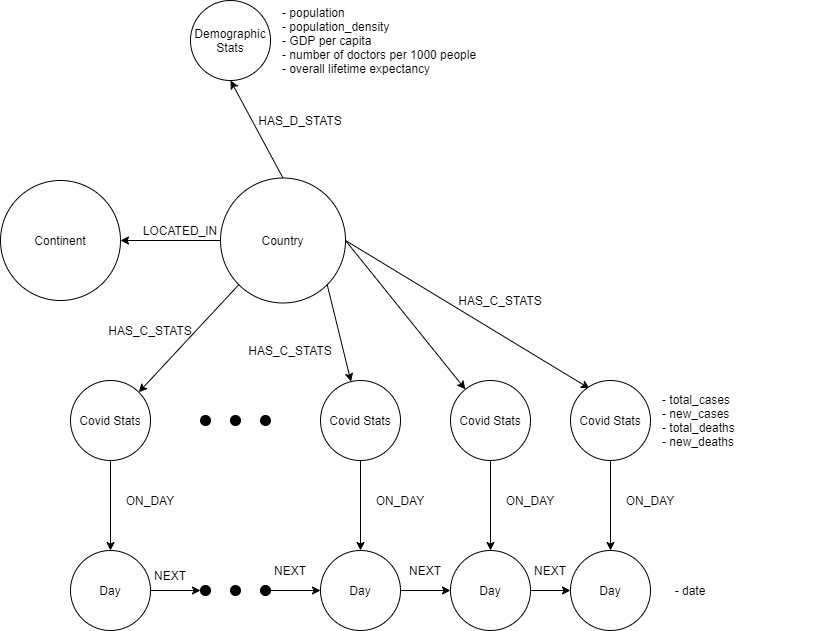

The diagram above was exported from draw.io. Its source (the exported page's mxGraphModel, read from the mxfile embedded in the PNG):
<mxGraphModel dx="1422" dy="713" grid="1" gridSize="10" guides="1" tooltips="1" connect="1" arrows="1" fold="1" page="1" pageScale="1" pageWidth="850" pageHeight="1100" math="0" shadow="0">
  <root>
    <mxCell id="0" />
    <mxCell id="1" parent="0" />
    <mxCell id="AGYkdJTMlwn96aWQ5yM8-2" value="Continent" style="ellipse;whiteSpace=wrap;html=1;aspect=fixed;" parent="1" vertex="1">
      <mxGeometry x="20" y="290" width="120" height="120" as="geometry" />
    </mxCell>
    <mxCell id="AGYkdJTMlwn96aWQ5yM8-39" style="edgeStyle=orthogonalEdgeStyle;rounded=0;orthogonalLoop=1;jettySize=auto;html=1;exitX=0;exitY=0.5;exitDx=0;exitDy=0;entryX=1;entryY=0.5;entryDx=0;entryDy=0;" parent="1" source="AGYkdJTMlwn96aWQ5yM8-4" target="AGYkdJTMlwn96aWQ5yM8-2" edge="1">
      <mxGeometry relative="1" as="geometry" />
    </mxCell>
    <mxCell id="AGYkdJTMlwn96aWQ5yM8-40" style="rounded=0;orthogonalLoop=1;jettySize=auto;html=1;exitX=0.5;exitY=0;exitDx=0;exitDy=0;entryX=0.5;entryY=1;entryDx=0;entryDy=0;" parent="1" source="AGYkdJTMlwn96aWQ5yM8-4" target="AGYkdJTMlwn96aWQ5yM8-37" edge="1">
      <mxGeometry relative="1" as="geometry" />
    </mxCell>
    <mxCell id="AGYkdJTMlwn96aWQ5yM8-52" style="rounded=0;orthogonalLoop=1;jettySize=auto;html=1;exitX=0;exitY=1;exitDx=0;exitDy=0;entryX=1;entryY=0;entryDx=0;entryDy=0;" parent="1" source="AGYkdJTMlwn96aWQ5yM8-4" target="AGYkdJTMlwn96aWQ5yM8-43" edge="1">
      <mxGeometry relative="1" as="geometry" />
    </mxCell>
    <mxCell id="AGYkdJTMlwn96aWQ5yM8-53" style="edgeStyle=none;rounded=0;orthogonalLoop=1;jettySize=auto;html=1;exitX=1;exitY=1;exitDx=0;exitDy=0;" parent="1" source="AGYkdJTMlwn96aWQ5yM8-4" target="AGYkdJTMlwn96aWQ5yM8-44" edge="1">
      <mxGeometry relative="1" as="geometry" />
    </mxCell>
    <mxCell id="AGYkdJTMlwn96aWQ5yM8-54" style="edgeStyle=none;rounded=0;orthogonalLoop=1;jettySize=auto;html=1;exitX=1;exitY=0.5;exitDx=0;exitDy=0;" parent="1" source="AGYkdJTMlwn96aWQ5yM8-4" target="AGYkdJTMlwn96aWQ5yM8-45" edge="1">
      <mxGeometry relative="1" as="geometry" />
    </mxCell>
    <mxCell id="AGYkdJTMlwn96aWQ5yM8-55" style="edgeStyle=none;rounded=0;orthogonalLoop=1;jettySize=auto;html=1;exitX=1;exitY=0.5;exitDx=0;exitDy=0;entryX=0.238;entryY=0.1;entryDx=0;entryDy=0;entryPerimeter=0;" parent="1" source="AGYkdJTMlwn96aWQ5yM8-4" target="AGYkdJTMlwn96aWQ5yM8-46" edge="1">
      <mxGeometry relative="1" as="geometry" />
    </mxCell>
    <mxCell id="AGYkdJTMlwn96aWQ5yM8-4" value="Country" style="ellipse;whiteSpace=wrap;html=1;aspect=fixed;" parent="1" vertex="1">
      <mxGeometry x="240" y="287.5" width="125" height="125" as="geometry" />
    </mxCell>
    <mxCell id="AGYkdJTMlwn96aWQ5yM8-37" value="Demographic Stats" style="ellipse;whiteSpace=wrap;html=1;aspect=fixed;" parent="1" vertex="1">
      <mxGeometry x="210" y="110" width="80" height="80" as="geometry" />
    </mxCell>
    <mxCell id="AGYkdJTMlwn96aWQ5yM8-42" value="HAS_D_STATS" style="text;html=1;strokeColor=none;fillColor=none;align=center;verticalAlign=middle;whiteSpace=wrap;rounded=0;" parent="1" vertex="1">
      <mxGeometry x="300" y="220" width="40" height="20" as="geometry" />
    </mxCell>
    <mxCell id="AGYkdJTMlwn96aWQ5yM8-79" style="edgeStyle=none;rounded=0;orthogonalLoop=1;jettySize=auto;html=1;exitX=0.5;exitY=1;exitDx=0;exitDy=0;entryX=0.5;entryY=0;entryDx=0;entryDy=0;" parent="1" source="AGYkdJTMlwn96aWQ5yM8-43" target="AGYkdJTMlwn96aWQ5yM8-67" edge="1">
      <mxGeometry relative="1" as="geometry" />
    </mxCell>
    <mxCell id="AGYkdJTMlwn96aWQ5yM8-43" value="Covid Stats" style="ellipse;whiteSpace=wrap;html=1;aspect=fixed;" parent="1" vertex="1">
      <mxGeometry x="90" y="490" width="80" height="80" as="geometry" />
    </mxCell>
    <mxCell id="AGYkdJTMlwn96aWQ5yM8-80" style="edgeStyle=none;rounded=0;orthogonalLoop=1;jettySize=auto;html=1;exitX=0.5;exitY=1;exitDx=0;exitDy=0;entryX=0.5;entryY=0;entryDx=0;entryDy=0;" parent="1" source="AGYkdJTMlwn96aWQ5yM8-44" target="AGYkdJTMlwn96aWQ5yM8-68" edge="1">
      <mxGeometry relative="1" as="geometry" />
    </mxCell>
    <mxCell id="AGYkdJTMlwn96aWQ5yM8-44" value="Covid Stats" style="ellipse;whiteSpace=wrap;html=1;aspect=fixed;" parent="1" vertex="1">
      <mxGeometry x="340" y="490" width="80" height="80" as="geometry" />
    </mxCell>
    <mxCell id="AGYkdJTMlwn96aWQ5yM8-81" style="edgeStyle=none;rounded=0;orthogonalLoop=1;jettySize=auto;html=1;exitX=0.5;exitY=1;exitDx=0;exitDy=0;entryX=0.5;entryY=0;entryDx=0;entryDy=0;" parent="1" source="AGYkdJTMlwn96aWQ5yM8-45" target="AGYkdJTMlwn96aWQ5yM8-69" edge="1">
      <mxGeometry relative="1" as="geometry" />
    </mxCell>
    <mxCell id="AGYkdJTMlwn96aWQ5yM8-45" value="Covid Stats" style="ellipse;whiteSpace=wrap;html=1;aspect=fixed;" parent="1" vertex="1">
      <mxGeometry x="470" y="490" width="80" height="80" as="geometry" />
    </mxCell>
    <mxCell id="AGYkdJTMlwn96aWQ5yM8-82" style="edgeStyle=none;rounded=0;orthogonalLoop=1;jettySize=auto;html=1;exitX=0.5;exitY=1;exitDx=0;exitDy=0;entryX=0.5;entryY=0;entryDx=0;entryDy=0;" parent="1" source="AGYkdJTMlwn96aWQ5yM8-46" target="AGYkdJTMlwn96aWQ5yM8-70" edge="1">
      <mxGeometry relative="1" as="geometry" />
    </mxCell>
    <mxCell id="AGYkdJTMlwn96aWQ5yM8-46" value="Covid Stats" style="ellipse;whiteSpace=wrap;html=1;aspect=fixed;" parent="1" vertex="1">
      <mxGeometry x="590" y="490" width="80" height="80" as="geometry" />
    </mxCell>
    <mxCell id="AGYkdJTMlwn96aWQ5yM8-47" value="" style="ellipse;whiteSpace=wrap;html=1;aspect=fixed;fillColor=#000000;" parent="1" vertex="1">
      <mxGeometry x="220" y="525" width="10" height="10" as="geometry" />
    </mxCell>
    <mxCell id="AGYkdJTMlwn96aWQ5yM8-50" value="" style="ellipse;whiteSpace=wrap;html=1;aspect=fixed;fillColor=#000000;" parent="1" vertex="1">
      <mxGeometry x="250" y="525" width="10" height="10" as="geometry" />
    </mxCell>
    <mxCell id="AGYkdJTMlwn96aWQ5yM8-51" value="" style="ellipse;whiteSpace=wrap;html=1;aspect=fixed;fillColor=#000000;" parent="1" vertex="1">
      <mxGeometry x="280" y="525" width="10" height="10" as="geometry" />
    </mxCell>
    <mxCell id="AGYkdJTMlwn96aWQ5yM8-58" value="LOCATED_IN" style="text;html=1;strokeColor=none;fillColor=none;align=center;verticalAlign=middle;whiteSpace=wrap;rounded=0;" parent="1" vertex="1">
      <mxGeometry x="180" y="330" width="40" height="20" as="geometry" />
    </mxCell>
    <mxCell id="AGYkdJTMlwn96aWQ5yM8-59" value="HAS_C_STATS" style="text;html=1;strokeColor=none;fillColor=none;align=center;verticalAlign=middle;whiteSpace=wrap;rounded=0;" parent="1" vertex="1">
      <mxGeometry x="290" y="450" width="40" height="20" as="geometry" />
    </mxCell>
    <mxCell id="AGYkdJTMlwn96aWQ5yM8-64" value="HAS_C_STATS" style="text;html=1;strokeColor=none;fillColor=none;align=center;verticalAlign=middle;whiteSpace=wrap;rounded=0;" parent="1" vertex="1">
      <mxGeometry x="150" y="430" width="40" height="20" as="geometry" />
    </mxCell>
    <mxCell id="AGYkdJTMlwn96aWQ5yM8-66" value="HAS_C_STATS" style="text;html=1;strokeColor=none;fillColor=none;align=center;verticalAlign=middle;whiteSpace=wrap;rounded=0;" parent="1" vertex="1">
      <mxGeometry x="500" y="400" width="40" height="20" as="geometry" />
    </mxCell>
    <mxCell id="AGYkdJTMlwn96aWQ5yM8-76" style="edgeStyle=none;rounded=0;orthogonalLoop=1;jettySize=auto;html=1;exitX=1;exitY=0.5;exitDx=0;exitDy=0;entryX=0;entryY=0.5;entryDx=0;entryDy=0;" parent="1" source="AGYkdJTMlwn96aWQ5yM8-67" target="AGYkdJTMlwn96aWQ5yM8-72" edge="1">
      <mxGeometry relative="1" as="geometry" />
    </mxCell>
    <mxCell id="AGYkdJTMlwn96aWQ5yM8-67" value="Day" style="ellipse;whiteSpace=wrap;html=1;aspect=fixed;fillColor=#FFFFFF;" parent="1" vertex="1">
      <mxGeometry x="90" y="660" width="80" height="80" as="geometry" />
    </mxCell>
    <mxCell id="AGYkdJTMlwn96aWQ5yM8-77" style="edgeStyle=none;rounded=0;orthogonalLoop=1;jettySize=auto;html=1;exitX=1;exitY=0.5;exitDx=0;exitDy=0;entryX=0;entryY=0.5;entryDx=0;entryDy=0;" parent="1" source="AGYkdJTMlwn96aWQ5yM8-68" target="AGYkdJTMlwn96aWQ5yM8-69" edge="1">
      <mxGeometry relative="1" as="geometry" />
    </mxCell>
    <mxCell id="AGYkdJTMlwn96aWQ5yM8-68" value="&lt;span&gt;Day&lt;/span&gt;" style="ellipse;whiteSpace=wrap;html=1;aspect=fixed;fillColor=#FFFFFF;" parent="1" vertex="1">
      <mxGeometry x="340" y="660" width="80" height="80" as="geometry" />
    </mxCell>
    <mxCell id="AGYkdJTMlwn96aWQ5yM8-78" style="edgeStyle=none;rounded=0;orthogonalLoop=1;jettySize=auto;html=1;exitX=1;exitY=0.5;exitDx=0;exitDy=0;entryX=0;entryY=0.5;entryDx=0;entryDy=0;" parent="1" source="AGYkdJTMlwn96aWQ5yM8-69" target="AGYkdJTMlwn96aWQ5yM8-70" edge="1">
      <mxGeometry relative="1" as="geometry" />
    </mxCell>
    <mxCell id="AGYkdJTMlwn96aWQ5yM8-69" value="&lt;span&gt;Day&lt;/span&gt;" style="ellipse;whiteSpace=wrap;html=1;aspect=fixed;fillColor=#FFFFFF;" parent="1" vertex="1">
      <mxGeometry x="470" y="660" width="80" height="80" as="geometry" />
    </mxCell>
    <mxCell id="AGYkdJTMlwn96aWQ5yM8-70" value="&lt;span&gt;Day&lt;/span&gt;" style="ellipse;whiteSpace=wrap;html=1;aspect=fixed;fillColor=#FFFFFF;" parent="1" vertex="1">
      <mxGeometry x="590" y="660" width="80" height="80" as="geometry" />
    </mxCell>
    <mxCell id="AGYkdJTMlwn96aWQ5yM8-72" value="" style="ellipse;whiteSpace=wrap;html=1;aspect=fixed;fillColor=#000000;" parent="1" vertex="1">
      <mxGeometry x="220" y="695" width="10" height="10" as="geometry" />
    </mxCell>
    <mxCell id="AGYkdJTMlwn96aWQ5yM8-73" value="" style="ellipse;whiteSpace=wrap;html=1;aspect=fixed;fillColor=#000000;" parent="1" vertex="1">
      <mxGeometry x="250" y="695" width="10" height="10" as="geometry" />
    </mxCell>
    <mxCell id="AGYkdJTMlwn96aWQ5yM8-75" style="edgeStyle=none;rounded=0;orthogonalLoop=1;jettySize=auto;html=1;exitX=1;exitY=0.5;exitDx=0;exitDy=0;entryX=0;entryY=0.5;entryDx=0;entryDy=0;" parent="1" source="AGYkdJTMlwn96aWQ5yM8-74" target="AGYkdJTMlwn96aWQ5yM8-68" edge="1">
      <mxGeometry relative="1" as="geometry" />
    </mxCell>
    <mxCell id="AGYkdJTMlwn96aWQ5yM8-74" value="" style="ellipse;whiteSpace=wrap;html=1;aspect=fixed;fillColor=#000000;" parent="1" vertex="1">
      <mxGeometry x="280" y="695" width="10" height="10" as="geometry" />
    </mxCell>
    <mxCell id="AGYkdJTMlwn96aWQ5yM8-83" value="ON_DAY" style="text;html=1;strokeColor=none;fillColor=none;align=center;verticalAlign=middle;whiteSpace=wrap;rounded=0;" parent="1" vertex="1">
      <mxGeometry x="150" y="600" width="40" height="20" as="geometry" />
    </mxCell>
    <mxCell id="AGYkdJTMlwn96aWQ5yM8-84" value="ON_DAY" style="text;html=1;strokeColor=none;fillColor=none;align=center;verticalAlign=middle;whiteSpace=wrap;rounded=0;" parent="1" vertex="1">
      <mxGeometry x="400" y="600" width="40" height="20" as="geometry" />
    </mxCell>
    <mxCell id="AGYkdJTMlwn96aWQ5yM8-85" value="ON_DAY" style="text;html=1;strokeColor=none;fillColor=none;align=center;verticalAlign=middle;whiteSpace=wrap;rounded=0;" parent="1" vertex="1">
      <mxGeometry x="530" y="600" width="40" height="20" as="geometry" />
    </mxCell>
    <mxCell id="AGYkdJTMlwn96aWQ5yM8-86" value="ON_DAY" style="text;html=1;strokeColor=none;fillColor=none;align=center;verticalAlign=middle;whiteSpace=wrap;rounded=0;" parent="1" vertex="1">
      <mxGeometry x="650" y="600" width="40" height="20" as="geometry" />
    </mxCell>
    <mxCell id="AGYkdJTMlwn96aWQ5yM8-90" value="- population&lt;br&gt;- population_density&lt;br&gt;- GDP per capita&lt;br&gt;- number of doctors per 1000 people&lt;br&gt;- overall lifetime expectancy" style="text;html=1;strokeColor=none;fillColor=none;align=left;verticalAlign=middle;whiteSpace=wrap;rounded=0;" parent="1" vertex="1">
      <mxGeometry x="300" y="140" width="260" height="20" as="geometry" />
    </mxCell>
    <mxCell id="AGYkdJTMlwn96aWQ5yM8-91" value="- total_cases&lt;br&gt;- new_cases&lt;br&gt;- total_deaths&lt;br&gt;- new_deaths" style="text;html=1;strokeColor=none;fillColor=none;align=left;verticalAlign=middle;whiteSpace=wrap;rounded=0;" parent="1" vertex="1">
      <mxGeometry x="680" y="520" width="170" height="20" as="geometry" />
    </mxCell>
    <mxCell id="AGYkdJTMlwn96aWQ5yM8-92" value="- date" style="text;html=1;strokeColor=none;fillColor=none;align=center;verticalAlign=middle;whiteSpace=wrap;rounded=0;" parent="1" vertex="1">
      <mxGeometry x="690" y="690" width="40" height="20" as="geometry" />
    </mxCell>
    <mxCell id="0fsR3ad8Nd0TO4sBsqgh-1" value="NEXT" style="text;html=1;strokeColor=none;fillColor=none;align=center;verticalAlign=middle;whiteSpace=wrap;rounded=0;" vertex="1" parent="1">
      <mxGeometry x="170" y="675" width="40" height="20" as="geometry" />
    </mxCell>
    <mxCell id="0fsR3ad8Nd0TO4sBsqgh-3" value="NEXT" style="text;html=1;strokeColor=none;fillColor=none;align=center;verticalAlign=middle;whiteSpace=wrap;rounded=0;" vertex="1" parent="1">
      <mxGeometry x="425" y="670" width="40" height="20" as="geometry" />
    </mxCell>
    <mxCell id="0fsR3ad8Nd0TO4sBsqgh-4" value="NEXT" style="text;html=1;strokeColor=none;fillColor=none;align=center;verticalAlign=middle;whiteSpace=wrap;rounded=0;" vertex="1" parent="1">
      <mxGeometry x="550" y="670" width="40" height="20" as="geometry" />
    </mxCell>
    <mxCell id="0fsR3ad8Nd0TO4sBsqgh-5" value="NEXT" style="text;html=1;strokeColor=none;fillColor=none;align=center;verticalAlign=middle;whiteSpace=wrap;rounded=0;" vertex="1" parent="1">
      <mxGeometry x="290" y="670" width="40" height="20" as="geometry" />
    </mxCell>
  </root>
</mxGraphModel>